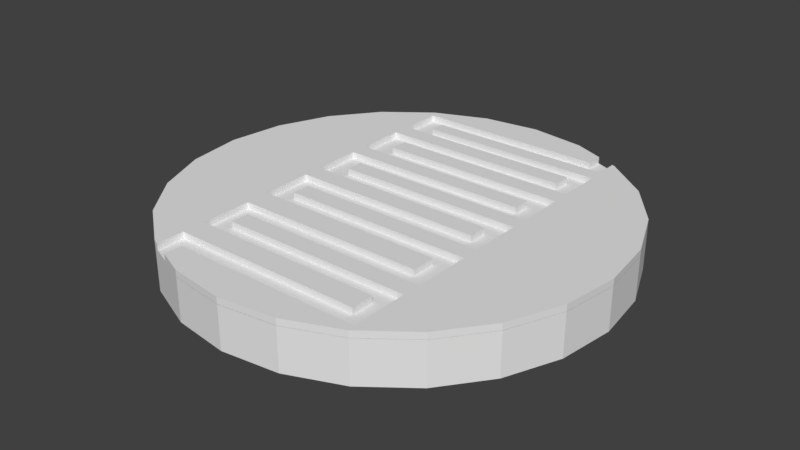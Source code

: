 # Source: Ldr.blend  (saved by Blender 2.79.0; exported with 4.5.12 LTS)
import bpy
from mathutils import Matrix  # noqa: F401  (used for matrix-valued properties, if any)

bpy.ops.wm.read_factory_settings(use_empty=True)
scene = bpy.context.scene
scene.name = 'Scene'

# ---- collections
col_collection_1 = bpy.data.collections.new('Collection 1'); scene.collection.children.link(col_collection_1)

# ---- materials (node trees are filled in below, after node groups)
mat_top = bpy.data.materials.new('Top')
mat_top.alpha_threshold = 0.0
mat_top.use_transparent_shadow = False
mat_top.roughness = 0.5
mat_body = bpy.data.materials.new('Body')
mat_body.alpha_threshold = 0.0
mat_body.use_transparent_shadow = False
mat_body.roughness = 0.5

# ---- material node trees

# ---- world
world_world = bpy.data.worlds.new('World'); scene.world = world_world
world_world.color = (0.05088, 0.05088, 0.05088)
world_world.use_sun_shadow = False
world_world.sun_shadow_jitter_overblur = 0.0
world_world.cycles.sampling_method = 'MANUAL'

# ---- meshes
me_circle_002 = bpy.data.meshes.new('Circle.002')
me_circle_002.from_pydata([(1.421e-14, 1.0, 0.01538), (-0.2588, 0.9659, 0.01538), (-0.5, 0.866, 0.01538), (-0.7071, 0.7071, 0.01538), (-0.866, 0.5, 0.01538), (-0.9659, 0.2588, 0.01538), (-1.0, 7.55e-08, 0.01538), (-0.9659, -0.2588, 0.01538), (-0.866, -0.5, 0.01538), (-0.7071, -0.7071, 0.01538), (-0.5, -0.866, 0.01538), (-0.2588, -0.9659, 0.01538), (-3.894e-07, -1.0, 0.01538), (0.2588, -0.9659, 0.01538), (0.5, -0.866, 0.01538), (0.7071, -0.7071, 0.01538), (0.866, -0.5, 0.01538), (0.9659, -0.2588, 0.01538), (1.0, -4.649e-07, 0.01538), (0.9659, 0.2588, 0.01538), (0.866, 0.5, 0.01538), (0.7071, 0.7071, 0.01538), (0.5, 0.866, 0.01538), (0.2588, 0.9659, 0.01538), (1.421e-14, 1.0, -0.01538), (-0.2588, 0.9659, -0.01538), (-0.5, 0.866, -0.01538), (-0.7071, 0.7071, -0.01538), (-0.866, 0.5, -0.01538), (-0.9659, 0.2588, -0.01538), (-1.0, 7.55e-08, -0.01538), (-0.9659, -0.2588, -0.01538), (-0.866, -0.5, -0.01538), (-0.7071, -0.7071, -0.01538), (-0.5, -0.866, -0.01538), (-0.2588, -0.9659, -0.01538), (-3.894e-07, -1.0, -0.01538), (0.2588, -0.9659, -0.01538), (0.5, -0.866, -0.01538), (0.7071, -0.7071, -0.01538), (0.866, -0.5, -0.01538), (0.9659, -0.2588, -0.01538), (1.0, -4.649e-07, -0.01538), (0.9659, 0.2588, -0.01538), (0.866, 0.5, -0.01538), (0.7071, 0.7071, -0.01538), (0.5, 0.866, -0.01538), (0.2588, 0.9659, -0.01538), (0.4132, -0.8315, -0.01538), (0.4132, -0.8315, 0.01538), (0.4933, -0.8315, -0.01538), (0.4933, -0.8315, 0.01538), (0.4933, -0.5705, -0.01538), (0.4933, -0.5705, 0.01538), (0.4132, -0.5705, -0.01538), (0.4132, -0.5705, 0.01538), (0.4933, -0.75, -0.01538), (0.4933, -0.75, 0.01538), (0.4933, -0.6455, -0.01538), (0.4933, -0.6455, 0.01538), (-0.3836, -0.8315, -0.01538), (-0.3836, -0.8315, 0.01538), (0.4132, -0.6455, -0.01538), (0.4132, -0.6455, 0.01538), (0.4132, -0.75, -0.01538), (0.4132, -0.75, 0.01538), (-0.3836, -0.75, -0.01538), (-0.3836, -0.75, 0.01538), (-0.3897, -0.6455, -0.01538), (-0.3897, -0.6455, 0.01538), (-0.3897, -0.5705, -0.01538), (-0.3897, -0.5705, 0.01538), (-0.3836, -0.9142, -0.01538), (-0.3836, -0.9142, 0.01538), (-0.4703, -0.75, -0.01538), (-0.4703, -0.75, 0.01538), (-0.4693, -0.6455, -0.01538), (-0.4693, -0.6455, 0.01538), (-0.4693, -0.5705, -0.01538), (-0.4693, -0.5705, 0.01538), (-0.4703, -0.8315, -0.01538), (-0.4703, -0.8315, 0.01538), (-0.4703, -0.8783, -0.01538), (-0.4703, -0.8783, 0.01538), (0.4062, -0.2237, -0.01538), (0.4062, -0.2237, 0.01538), (0.4952, -0.4863, 0.01538), (0.4952, -0.4863, -0.01538), (0.4952, -0.409, 0.01538), (0.4952, -0.409, -0.01538), (0.4952, -0.2237, -0.01538), (0.4952, -0.2237, 0.01538), (0.4952, -0.2978, 0.01538), (0.4952, -0.2978, -0.01538), (0.4062, -0.4863, 0.01538), (0.4062, -0.4863, -0.01538), (0.4062, -0.409, 0.01538), (0.4062, -0.409, -0.01538), (-0.3897, -0.409, -0.01538), (-0.3897, -0.409, 0.01538), (0.4062, -0.2978, -0.01538), (0.4062, -0.2978, 0.01538), (-0.3897, -0.4863, -0.01538), (-0.3897, -0.4863, 0.01538), (-0.3878, -0.2978, -0.01538), (-0.3878, -0.2978, 0.01538), (-0.3878, -0.2237, 0.01538), (-0.3878, -0.2237, -0.01538), (-0.4693, -0.409, -0.01538), (-0.4693, -0.409, 0.01538), (-0.4756, -0.2978, -0.01538), (-0.4756, -0.2978, 0.01538), (-0.4756, -0.2237, 0.01538), (-0.4756, -0.2237, -0.01538), (-0.4693, -0.4863, -0.01538), (-0.4693, -0.4863, 0.01538), (0.494, 0.02603, -0.01538), (0.494, 0.02603, 0.01538), (0.494, -0.1398, -0.01538), (0.494, -0.1398, 0.01538), (0.494, -0.06176, -0.01538), (0.494, -0.06176, 0.01538), (0.4082, 0.1021, -0.01538), (0.4082, 0.1021, 0.01538), (0.494, 0.1021, -0.01538), (0.494, 0.1021, 0.01538), (0.4082, -0.1398, -0.01538), (0.4082, -0.1398, 0.01538), (0.4082, -0.06176, -0.01538), (0.4082, -0.06176, 0.01538), (0.4082, 0.02603, -0.01538), (0.4082, 0.02603, 0.01538), (-0.3878, -0.06176, 0.01538), (-0.3878, -0.06176, -0.01538), (-0.378, 0.02603, 0.01538), (-0.378, 0.02603, -0.01538), (-0.3878, -0.1398, 0.01538), (-0.3878, -0.1398, -0.01538), (-0.4814, 0.02603, 0.01538), (-0.4814, 0.02603, -0.01538), (-0.4756, -0.06176, 0.01538), (-0.4756, -0.06176, -0.01538), (-0.4756, -0.1398, 0.01538), (-0.4756, -0.1398, -0.01538), (-0.4814, 0.1021, 0.01538), (-0.4814, 0.1021, -0.01538), (0.494, 0.2504, -0.01538), (0.494, 0.2504, 0.01538), (0.494, 0.3304, 0.01538), (0.494, 0.3304, -0.01538), (0.494, 0.1801, -0.01538), (0.494, 0.1801, 0.01538), (0.494, 0.4025, 0.01538), (0.494, 0.4025, -0.01538), (0.4023, 0.4025, 0.01538), (0.4023, 0.4025, -0.01538), (0.4023, 0.1801, -0.01538), (0.4023, 0.1801, 0.01538), (-0.378, 0.1021, 0.01538), (-0.378, 0.1021, -0.01538), (0.4023, 0.2504, 0.01538), (0.4023, 0.2504, -0.01538), (0.4023, 0.3304, 0.01538), (0.4023, 0.3304, -0.01538), (-0.378, 0.3304, 0.01538), (-0.378, 0.3304, -0.01538), (-0.378, 0.1801, 0.01538), (-0.378, 0.1801, -0.01538), (-0.378, 0.2504, 0.01538), (-0.378, 0.2504, -0.01538), (-0.4814, 0.2504, 0.01538), (-0.4814, 0.2504, -0.01538), (-0.4853, 0.3304, 0.01538), (-0.4853, 0.3304, -0.01538), (-0.4814, 0.1801, 0.01538), (-0.4814, 0.1801, -0.01538), (-0.4853, 0.4025, 0.01538), (-0.4853, 0.4025, -0.01538), (0.492, 0.6932, 0.01538), (0.492, 0.6932, -0.01538), (0.4023, 0.6932, 0.01538), (0.4023, 0.6932, -0.01538), (0.492, 0.4864, 0.01538), (0.492, 0.4864, -0.01538), (0.492, 0.5508, 0.01538), (0.492, 0.5508, -0.01538), (0.4023, 0.4864, 0.01538), (0.4023, 0.4864, -0.01538), (0.492, 0.6347, 0.01538), (0.492, 0.6347, -0.01538), (0.4023, 0.6347, 0.01538), (0.4023, 0.6347, -0.01538), (0.4023, 0.5508, 0.01538), (0.4023, 0.5508, -0.01538), (-0.378, 0.6347, 0.01538), (-0.378, 0.6347, -0.01538), (-0.378, 0.6932, 0.01538), (-0.378, 0.6932, -0.01538), (-0.378, 0.5508, 0.01538), (-0.378, 0.5508, -0.01538), (-0.378, 0.4864, 0.01538), (-0.378, 0.4864, -0.01538), (-0.378, 0.4025, 0.01538), (-0.378, 0.4025, -0.01538), (-0.4853, 0.5508, 0.01538), (-0.4853, 0.5508, -0.01538), (-0.4834, 0.6347, 0.01538), (-0.4834, 0.6347, -0.01538), (-0.4853, 0.4864, 0.01538), (-0.4853, 0.4864, -0.01538), (-0.4834, 0.6932, 0.01538), (-0.4834, 0.6932, -0.01538), (0.4862, 0.7635, 0.01538), (0.4862, 0.7635, -0.01538), (0.4862, 0.8298, 0.01538), (0.4862, 0.8298, -0.01538), (0.3984, 0.7635, 0.01538), (0.3984, 0.7635, -0.01538), (0.3984, 0.8298, 0.01538), (0.3984, 0.8298, -0.01538), (-0.378, 0.7635, 0.01538), (-0.378, 0.7635, -0.01538), (-0.378, 0.8298, 0.01538), (-0.378, 0.8298, -0.01538), (-0.4834, 0.8298, 0.01538), (-0.4834, 0.8298, -0.01538), (-0.4834, 0.7635, 0.01538), (-0.4834, 0.7635, -0.01538), (0.3984, 0.9081, 0.01538), (0.3984, 0.9081, -0.01538), (0.4862, 0.8717, 0.01538), (0.4862, 0.8717, -0.01538)], [], [(10, 9, 33, 34), (3, 2, 26, 27), (18, 17, 41, 42), (11, 73, 72, 35), (4, 3, 27, 28), (19, 18, 42, 43), (12, 11, 35, 36), (5, 4, 28, 29), (20, 19, 43, 44), (13, 12, 36, 37), (6, 5, 29, 30), (21, 20, 44, 45), (14, 13, 37, 38), (7, 6, 30, 31), (22, 21, 45, 46), (15, 14, 38, 39), (8, 7, 31, 32), (23, 228, 229, 47), (1, 0, 24, 25), (16, 15, 39, 40), (9, 8, 32, 33), (0, 23, 47, 24), (2, 1, 25, 26), (17, 16, 40, 41), (25, 24, 47, 229, 219, 223, 225, 227, 211, 207, 195, 191, 193, 199, 205, 209, 177, 173, 165, 163, 161, 169, 171, 175, 145, 139, 135, 130, 128, 133, 141, 143, 113, 110, 104, 100, 97, 98, 108, 114, 78, 76, 68, 62, 64, 66, 74, 80, 82, 34, 33, 32, 31, 30, 29, 28, 27, 26), (1, 2, 3, 4, 5, 6, 7, 8, 9, 10, 83, 81, 75, 67, 65, 63, 69, 77, 79, 115, 109, 99, 96, 101, 105, 111, 112, 142, 140, 132, 129, 131, 134, 138, 144, 174, 170, 168, 160, 162, 164, 172, 176, 208, 204, 198, 192, 190, 194, 206, 210, 226, 224, 222, 218, 228, 23, 0), (196, 197, 181, 180), (130, 131, 129, 128), (202, 203, 155, 154), (128, 129, 132, 133), (153, 152, 154, 155), (49, 48, 60, 61), (82, 83, 10, 34), (207, 206, 194, 195), (209, 208, 176, 177), (161, 160, 168, 169), (157, 156, 167, 166), (88, 89, 87, 86), (152, 153, 149, 148), (52, 53, 55, 54), (218, 219, 229, 228), (71, 70, 54, 55), (80, 81, 83, 82), (127, 126, 137, 136), (117, 116, 120, 121), (74, 75, 81, 80), (188, 189, 185, 184), (64, 65, 67, 66), (148, 149, 146, 147), (231, 230, 22, 46), (204, 205, 199, 198), (219, 218, 222, 223), (170, 171, 169, 168), (139, 138, 134, 135), (100, 101, 96, 97), (97, 96, 99, 98), (166, 167, 159, 158), (59, 58, 56, 57), (106, 107, 84, 85), (193, 192, 198, 199), (175, 174, 144, 145), (195, 194, 190, 191), (121, 120, 118, 119), (140, 141, 133, 132), (163, 162, 160, 161), (158, 159, 122, 123), (125, 124, 116, 117), (108, 109, 115, 114), (177, 176, 172, 173), (205, 204, 208, 209), (62, 63, 65, 64), (124, 125, 123, 122), (91, 90, 93, 92), (165, 164, 162, 163), (94, 95, 102, 103), (200, 201, 203, 202), (90, 91, 85, 84), (179, 178, 180, 181), (103, 102, 70, 71), (53, 52, 58, 59), (66, 67, 75, 74), (230, 214, 212, 216, 220, 196, 180, 178, 188, 184, 182, 186, 200, 202, 154, 152, 148, 147, 151, 157, 166, 158, 123, 125, 117, 121, 119, 127, 136, 106, 85, 91, 92, 88, 86, 94, 103, 71, 55, 53, 59, 57, 51, 49, 61, 73, 11, 12, 13, 14, 15, 16, 17, 18, 19, 20, 21, 22), (212, 213, 217, 216), (182, 183, 187, 186), (151, 150, 156, 157), (136, 137, 107, 106), (173, 172, 164, 165), (110, 111, 105, 104), (141, 140, 142, 143), (50, 51, 57, 56), (216, 217, 221, 220), (186, 187, 201, 200), (135, 134, 131, 130), (145, 144, 138, 139), (214, 215, 213, 212), (72, 60, 48, 50, 56, 58, 52, 54, 70, 102, 95, 87, 89, 93, 90, 84, 107, 137, 126, 118, 120, 116, 124, 122, 159, 167, 156, 150, 146, 149, 153, 155, 203, 201, 187, 183, 185, 189, 179, 181, 197, 221, 217, 213, 215, 231, 46, 45, 44, 43, 42, 41, 40, 39, 38, 37, 36, 35), (51, 50, 48, 49), (104, 105, 101, 100), (114, 115, 79, 78), (220, 221, 197, 196), (184, 185, 183, 182), (76, 77, 69, 68), (191, 190, 192, 193), (215, 214, 230, 231), (224, 225, 223, 222), (225, 224, 226, 227), (211, 210, 206, 207), (178, 179, 189, 188), (61, 60, 72, 73), (109, 108, 98, 99), (68, 69, 63, 62), (113, 112, 111, 110), (143, 142, 112, 113), (119, 118, 126, 127), (171, 170, 174, 175), (78, 79, 77, 76), (147, 146, 150, 151), (86, 87, 95, 94), (92, 93, 89, 88), (227, 226, 210, 211)])
_uv = me_circle_002.uv_layers.new(name='UVMap')
_uv.uv.foreach_set('vector', [0.9702, 0.7606, 0.9702, 0.7084, 0.9801, 0.7084, 0.9801, 0.7606, 0.9205, 0.2954, 0.9205, 0.2398, 0.9304, 0.2398, 0.9304, 0.2954, 0.9105, 0.1887, 0.9105, 0.1196, 0.9205, 0.1196, 0.9205, 0.1887, 0.9205, 0.3277, 0.9205, 0.2954, 0.9304, 0.2954, 0.9304, 0.3277, 0.9105, 0.4326, 0.9105, 0.3773, 0.9205, 0.3773, 0.9205, 0.4326, 0.9105, 0.2577, 0.9105, 0.1887, 0.9205, 0.1887, 0.9205, 0.2577, 0.9205, 0.3959, 0.9205, 0.3277, 0.9304, 0.3277, 0.9304, 0.3959, 0.9105, 0.4969, 0.9105, 0.4326, 0.9205, 0.4326, 0.9205, 0.4969, 0.9105, 0.3221, 0.9105, 0.2577, 0.9205, 0.2577, 0.9205, 0.3221, 0.9205, 0.4655, 0.9205, 0.3959, 0.9304, 0.3959, 0.9304, 0.4655, 0.9105, 0.566, 0.9105, 0.4969, 0.9205, 0.4969, 0.9205, 0.566, 0.9105, 0.3773, 0.9105, 0.3221, 0.9205, 0.3221, 0.9205, 0.3773, 0.9205, 0.5315, 0.9205, 0.4655, 0.9304, 0.4655, 0.9304, 0.5315, 0.9105, 0.635, 0.9105, 0.566, 0.9205, 0.566, 0.9205, 0.635, 0.9901, 0.5795, 0.9901, 0.5246, 1.0, 0.5246, 1.0, 0.5795, 0.9205, 0.5895, 0.9205, 0.5315, 0.9304, 0.5315, 0.9304, 0.5895, 0.9105, 0.6994, 0.9105, 0.635, 0.9205, 0.635, 0.9205, 0.6994, 0.9205, 0.03711, 0.9205, 0.0, 0.9304, 0.0, 0.9304, 0.03711, 0.9205, 0.1752, 0.9205, 0.1061, 0.9304, 0.1061, 0.9304, 0.1752, 0.9105, 0.05526, 0.9105, 0.0, 0.9205, 0.0, 0.9205, 0.05526, 0.9105, 0.7546, 0.9105, 0.6994, 0.9205, 0.6994, 0.9205, 0.7546, 0.9205, 0.1061, 0.9205, 0.03711, 0.9304, 0.03711, 0.9304, 0.1061, 0.9205, 0.2398, 0.9205, 0.1752, 0.9304, 0.1752, 0.9304, 0.2398, 0.9105, 0.1196, 0.9105, 0.05526, 0.9205, 0.05526, 0.9205, 0.1196, 0.6978, 0.008427, 0.7816, 0.0, 0.8652, 0.009754, 0.9101, 0.02554, 0.9099, 0.04643, 0.6589, 0.04444, 0.6248, 0.04417, 0.6246, 0.06187, 0.6244, 0.0806, 0.6242, 0.09622, 0.6583, 0.09649, 0.9105, 0.09849, 0.9102, 0.1209, 0.658, 0.1189, 0.6233, 0.1186, 0.6231, 0.1358, 0.6229, 0.1581, 0.6226, 0.1774, 0.6573, 0.1777, 0.9096, 0.1797, 0.9093, 0.201, 0.6571, 0.199, 0.6237, 0.1988, 0.6234, 0.2175, 0.6232, 0.2383, 0.623, 0.2586, 0.6564, 0.2589, 0.9105, 0.2609, 0.9102, 0.2843, 0.653, 0.2823, 0.6246, 0.282, 0.6243, 0.3029, 0.6241, 0.3252, 0.6238, 0.345, 0.6522, 0.3452, 0.9089, 0.3473, 0.9085, 0.3769, 0.6512, 0.3749, 0.6255, 0.3747, 0.6253, 0.3953, 0.625, 0.4178, 0.6248, 0.4378, 0.6505, 0.438, 0.9101, 0.44, 0.9097, 0.4679, 0.6522, 0.4659, 0.6241, 0.4657, 0.6239, 0.4874, 0.6237, 0.4999, 0.6142, 0.4965, 0.5477, 0.4536, 0.497, 0.398, 0.4655, 0.3334, 0.4553, 0.2642, 0.4671, 0.1953, 0.5001, 0.1312, 0.5521, 0.07633, 0.6196, 0.03446, 0.2426, 0.4915, 0.1643, 0.4654, 0.09687, 0.4236, 0.04486, 0.3687, 0.01182, 0.3046, 0.0, 0.2357, 0.01021, 0.1665, 0.04175, 0.1019, 0.09248, 0.04629, 0.1589, 0.003358, 0.1685, 0.0, 0.1686, 0.0125, 0.1689, 0.03424, 0.1969, 0.03402, 0.4545, 0.03198, 0.4548, 0.05986, 0.1953, 0.06192, 0.1695, 0.06212, 0.1698, 0.08211, 0.17, 0.1046, 0.1703, 0.1252, 0.196, 0.125, 0.4533, 0.123, 0.4536, 0.1526, 0.197, 0.1547, 0.1686, 0.1549, 0.1688, 0.1747, 0.1691, 0.197, 0.1693, 0.2179, 0.1977, 0.2176, 0.455, 0.2156, 0.4553, 0.239, 0.2011, 0.241, 0.1677, 0.2413, 0.1679, 0.2616, 0.1682, 0.2824, 0.1684, 0.3011, 0.2018, 0.3009, 0.4541, 0.2989, 0.4543, 0.3202, 0.2021, 0.3222, 0.1674, 0.3225, 0.1676, 0.3418, 0.1679, 0.3641, 0.1681, 0.3813, 0.2028, 0.381, 0.455, 0.379, 0.4553, 0.4014, 0.203, 0.4034, 0.169, 0.4037, 0.1691, 0.4193, 0.1694, 0.438, 0.1696, 0.4557, 0.2036, 0.4555, 0.4546, 0.4535, 0.4548, 0.4744, 0.4099, 0.4901, 0.3263, 0.4999, 0.9901, 0.0, 1.0, 0.0, 1.0, 0.2077, 0.9901, 0.2077, 0.9066, 0.8237, 0.8967, 0.8237, 0.8967, 0.8003, 0.9066, 0.8003, 0.9205, 0.5895, 0.9304, 0.5895, 0.9304, 0.7972, 0.9205, 0.7972, 0.9503, 0.2363, 0.9602, 0.2363, 0.9602, 0.4482, 0.9503, 0.4482, 0.9304, 0.8216, 0.9205, 0.8216, 0.9205, 0.7972, 0.9304, 0.7972, 0.9801, 0.4478, 0.9702, 0.4478, 0.9702, 0.2352, 0.9801, 0.2352, 0.9801, 0.7683, 0.9702, 0.7683, 0.9702, 0.7606, 0.9801, 0.7606, 0.9304, 0.2368, 0.9403, 0.2368, 0.9403, 0.2649, 0.9304, 0.2649, 0.9901, 0.4829, 1.0, 0.4829, 1.0, 0.5053, 0.9901, 0.5053, 0.9503, 0.4731, 0.9602, 0.4731, 0.9602, 0.6808, 0.9503, 0.6808, 0.9801, 0.02446, 0.9901, 0.02446, 0.9901, 0.2326, 0.9801, 0.2326, 0.9304, 0.7588, 0.9403, 0.7588, 0.9403, 0.7794, 0.9304, 0.7794, 0.9801, 0.7084, 0.9901, 0.7084, 0.9901, 0.7276, 0.9801, 0.7276, 0.9602, 0.2352, 0.9702, 0.2352, 0.9702, 0.2565, 0.9602, 0.2565, 0.9901, 0.7304, 1.0, 0.7304, 1.0, 0.7513, 0.9901, 0.7513, 0.9702, 0.4702, 0.9602, 0.4702, 0.9602, 0.2565, 0.9702, 0.2565, 0.9702, 0.7838, 0.9602, 0.7838, 0.9602, 0.7713, 0.9702, 0.7713, 0.9503, 0.0229, 0.9602, 0.0229, 0.9602, 0.2353, 0.9503, 0.2353, 0.9503, 0.7287, 0.9602, 0.7287, 0.9602, 0.7521, 0.9503, 0.7521, 0.9702, 0.8056, 0.9602, 0.8056, 0.9602, 0.7838, 0.9702, 0.7838, 0.9801, 0.7833, 0.9901, 0.7833, 0.9901, 0.8057, 0.9801, 0.8057, 0.9702, 0.2352, 0.9602, 0.2352, 0.9602, 0.02307, 0.9702, 0.02307, 0.9801, 0.7276, 0.9901, 0.7276, 0.9901, 0.749, 0.9801, 0.749, 1.0, 0.5831, 0.9901, 0.5831, 0.9901, 0.5795, 1.0, 0.5795, 0.9304, 0.4731, 0.9403, 0.4731, 0.9403, 0.5017, 0.9304, 0.5017, 0.9702, 0.0, 0.9801, 7.951e-09, 0.9801, 0.2067, 0.9702, 0.2067, 0.9602, 0.7083, 0.9503, 0.7083, 0.9503, 0.6808, 0.9602, 0.6808, 0.8967, 0.4999, 0.9066, 0.4999, 0.9066, 0.5275, 0.8967, 0.5275, 0.9602, 0.8026, 0.9503, 0.8026, 0.9503, 0.7729, 0.9602, 0.7729, 0.9801, 0.7022, 0.9702, 0.7022, 0.9702, 0.4903, 0.9801, 0.4903, 0.9901, 0.6716, 1.0, 0.6716, 1.0, 0.6924, 0.9901, 0.6924, 0.9403, 0.7283, 0.9503, 0.7283, 0.9503, 0.7562, 0.9403, 0.7562, 0.9702, 0.7053, 0.9602, 0.7053, 0.9602, 0.4939, 0.9702, 0.4939, 0.9403, 0.7094, 0.9304, 0.7094, 0.9304, 0.5017, 0.9403, 0.5017, 0.9105, 0.7734, 0.9205, 0.7734, 0.9205, 0.7942, 0.9105, 0.7942, 0.9304, 0.2649, 0.9403, 0.2649, 0.9403, 0.4731, 0.9304, 0.4731, 0.9503, 0.7521, 0.9602, 0.7521, 0.9602, 0.7729, 0.9503, 0.7729, 0.9602, 0.4715, 0.9503, 0.4715, 0.9503, 0.4482, 0.9602, 0.4482, 1.0, 0.6716, 0.9901, 0.6716, 0.9901, 0.6503, 1.0, 0.6503, 0.9901, 0.7013, 0.9801, 0.7013, 0.9801, 0.492, 0.9901, 0.492, 0.9503, 0.7084, 0.9602, 0.7084, 0.9602, 0.7287, 0.9503, 0.7287, 0.9066, 0.8003, 0.8967, 0.8003, 0.8967, 0.7797, 0.9066, 0.7797, 0.9901, 0.5053, 1.0, 0.5053, 1.0, 0.5246, 0.9901, 0.5246, 0.9901, 0.4658, 1.0, 0.4658, 1.0, 0.4829, 0.9901, 0.4829, 0.9403, 0.8073, 0.9304, 0.8073, 0.9304, 0.7794, 0.9403, 0.7794, 0.9801, 0.4691, 0.9901, 0.4691, 0.9901, 0.492, 0.9801, 0.492, 0.9304, 0.7094, 0.9403, 0.7094, 0.9403, 0.7292, 0.9304, 0.7292, 0.9403, 0.2082, 0.9304, 0.2082, 0.9304, 1.59e-08, 0.9403, 0.0, 0.9403, 0.02373, 0.9503, 0.02373, 0.9503, 0.2361, 0.9403, 0.2361, 0.9901, 0.6279, 1.0, 0.6279, 1.0, 0.6503, 0.9901, 0.6503, 0.9602, 0.4702, 0.9702, 0.4702, 0.9702, 0.4939, 0.9602, 0.4939, 1.0, 0.2316, 0.9901, 0.2316, 0.9901, 0.2077, 1.0, 0.2077, 0.9503, 0.8026, 0.9602, 0.8026, 0.9602, 0.825, 0.9503, 0.825, 0.9403, 0.7084, 0.9503, 0.7084, 0.9503, 0.7283, 0.9403, 0.7283, 0.9702, 0.02307, 0.9602, 0.02307, 0.9602, 0.0, 0.9702, 0.0, 0.1677, 0.4999, 0.1676, 0.5111, 0.1675, 0.5288, 0.1959, 0.5289, 0.4468, 0.5301, 0.4467, 0.5488, 0.1945, 0.5477, 0.1655, 0.5475, 0.1654, 0.5631, 0.1652, 0.5855, 0.1651, 0.6027, 0.1941, 0.6028, 0.4463, 0.604, 0.4462, 0.6264, 0.1939, 0.6252, 0.1643, 0.6251, 0.1642, 0.6443, 0.164, 0.6657, 0.1639, 0.6844, 0.1935, 0.6845, 0.4458, 0.6857, 0.4456, 0.7065, 0.1915, 0.7054, 0.1638, 0.7052, 0.1636, 0.7255, 0.1635, 0.7489, 0.1633, 0.7698, 0.1911, 0.7699, 0.4483, 0.7711, 0.4482, 0.7935, 0.1915, 0.7923, 0.1628, 0.7921, 0.1626, 0.8119, 0.1624, 0.8416, 0.1623, 0.8622, 0.1911, 0.8623, 0.4483, 0.8635, 0.4482, 0.886, 0.1886, 0.8848, 0.1627, 0.8847, 0.1626, 0.9047, 0.1624, 0.9326, 0.1623, 0.9543, 0.1882, 0.9544, 0.4457, 0.9556, 0.4456, 0.9777, 0.4052, 0.9913, 0.3214, 1.0, 0.2378, 0.9905, 0.16, 0.9635, 0.09339, 0.9208, 0.0424, 0.8653, 0.01054, 0.8008, 0.0, 0.7317, 0.01149, 0.6627, 0.04422, 0.5985, 0.09596, 0.5435, 0.1632, 0.5014, 1.0, 0.4658, 0.9901, 0.4658, 0.9901, 0.4423, 1.0, 0.4423, 0.9801, 0.2352, 0.9901, 0.2352, 0.9901, 0.2591, 0.9801, 0.2591, 0.9801, 0.0, 0.9901, 0.0, 0.9901, 0.02446, 0.9801, 0.02446, 0.9901, 0.6055, 1.0, 0.6055, 1.0, 0.6279, 0.9901, 0.6279, 0.9403, 0.2368, 0.9304, 0.2368, 0.9304, 0.2082, 0.9403, 0.2082, 0.9503, 0.7084, 0.9403, 0.7084, 0.9403, 0.6849, 0.9503, 0.6849, 0.9602, 0.7084, 0.9702, 0.7084, 0.9702, 0.7292, 0.9602, 0.7292, 0.9503, 0.778, 0.9403, 0.778, 0.9403, 0.7562, 0.9503, 0.7562, 1.0, 0.4423, 0.9901, 0.4423, 0.9901, 0.2352, 1.0, 0.2352, 0.9801, 0.2591, 0.9901, 0.2591, 0.9901, 0.4673, 0.9801, 0.4673, 0.8967, 0.5275, 0.9066, 0.5275, 0.9066, 0.7372, 0.8967, 0.7372, 0.9105, 0.7942, 0.9205, 0.7942, 0.9205, 0.8145, 0.9105, 0.8145, 0.9503, 0.7957, 0.9403, 0.7957, 0.9403, 0.778, 0.9503, 0.778, 0.8939, 0.5222, 0.8941, 0.5443, 0.6365, 0.5455, 0.6106, 0.5456, 0.6108, 0.5674, 0.611, 0.5952, 0.6111, 0.6152, 0.637, 0.6151, 0.8965, 0.6139, 0.8967, 0.6364, 0.6394, 0.6376, 0.6106, 0.6377, 0.6108, 0.6583, 0.611, 0.688, 0.6111, 0.7078, 0.6399, 0.7076, 0.8965, 0.7064, 0.8967, 0.7288, 0.6394, 0.73, 0.6117, 0.7301, 0.6118, 0.751, 0.612, 0.7744, 0.6121, 0.7947, 0.6398, 0.7946, 0.894, 0.7934, 0.8941, 0.8142, 0.6419, 0.8154, 0.6122, 0.8155, 0.6124, 0.8342, 0.6125, 0.8556, 0.6126, 0.8748, 0.6423, 0.8747, 0.8945, 0.8735, 0.8947, 0.8959, 0.6424, 0.8971, 0.6134, 0.8972, 0.6135, 0.9144, 0.6137, 0.9368, 0.6138, 0.9524, 0.6428, 0.9522, 0.8951, 0.9511, 0.8952, 0.9698, 0.6442, 0.971, 0.6158, 0.9711, 0.6159, 0.9888, 0.616, 1.0, 0.6115, 0.9985, 0.5443, 0.9564, 0.4926, 0.9014, 0.4598, 0.8372, 0.4483, 0.7682, 0.4589, 0.6991, 0.4907, 0.6346, 0.5417, 0.5791, 0.6084, 0.5364, 0.6862, 0.5094, 0.7698, 0.4999, 0.8535, 0.5086, 0.9801, 0.4691, 0.9702, 0.4691, 0.9702, 0.4478, 0.9801, 0.4478, 0.9503, 0.6849, 0.9403, 0.6849, 0.9403, 0.4731, 0.9503, 0.4731, 0.9066, 0.7797, 0.8967, 0.7797, 0.8967, 0.7572, 0.9066, 0.7572, 0.9602, 0.8056, 0.9702, 0.8056, 0.9702, 0.8243, 0.9602, 0.8243, 0.9801, 0.8057, 0.9901, 0.8057, 0.9901, 0.8229, 0.9801, 0.8229, 0.9503, 0.4715, 0.9403, 0.4715, 0.9403, 0.4503, 0.9503, 0.4503, 1.0, 0.6055, 0.9901, 0.6055, 0.9901, 0.5831, 1.0, 0.5831, 0.9403, 0.7957, 0.9503, 0.7957, 0.9503, 0.8069, 0.9403, 0.8069, 0.9801, 0.2347, 0.9702, 0.2347, 0.9702, 0.2067, 0.9801, 0.2067, 0.9801, 0.8203, 0.9702, 0.8203, 0.9702, 0.8027, 0.9801, 0.8027, 0.9801, 0.7839, 0.9702, 0.7839, 0.9702, 0.7683, 0.9801, 0.7683, 0.9801, 0.7677, 0.9901, 0.7677, 0.9901, 0.7833, 0.9801, 0.7833, 0.9901, 0.7084, 1.0, 0.7084, 1.0, 0.7304, 0.9901, 0.7304, 0.9702, 0.4691, 0.9801, 0.4691, 0.9801, 0.4903, 0.9702, 0.4903, 0.9503, 0.4503, 0.9403, 0.4503, 0.9403, 0.2361, 0.9503, 0.2361, 0.9602, 0.7516, 0.9702, 0.7516, 0.9702, 0.7713, 0.9602, 0.7713, 0.9602, 0.7292, 0.9702, 0.7292, 0.9702, 0.7516, 0.9602, 0.7516, 0.9503, 0.0, 0.9602, 0.0, 0.9602, 0.0229, 0.9503, 0.0229, 0.9105, 0.7546, 0.9205, 0.7546, 0.9205, 0.7734, 0.9105, 0.7734, 0.9066, 0.7572, 0.8967, 0.7572, 0.8967, 0.7372, 0.9066, 0.7372, 0.9801, 0.749, 0.9901, 0.749, 0.9901, 0.7677, 0.9801, 0.7677, 0.9403, 0.0, 0.9503, 0.0, 0.9503, 0.02373, 0.9403, 0.02373, 0.9304, 0.7292, 0.9403, 0.7292, 0.9403, 0.7588, 0.9304, 0.7588, 0.9801, 0.8027, 0.9702, 0.8027, 0.9702, 0.7839, 0.9801, 0.7839])
me_circle_002.materials.append(mat_top)
me_circle_002.use_remesh_preserve_volume = False
me_circle_002.use_remesh_preserve_attributes = False
me_circle_002.use_mirror_vertex_groups = False
me_circle_002.update()
me_circle = bpy.data.meshes.new('Circle')
me_circle.from_pydata([(0.0, 1.0, 0.09782), (-0.2588, 0.9659, 0.09782), (-0.5, 0.866, 0.09782), (-0.7071, 0.7071, 0.09782), (-0.866, 0.5, 0.09782), (-0.9659, 0.2588, 0.09782), (-1.0, 7.55e-08, 0.09782), (-0.9659, -0.2588, 0.09782), (-0.866, -0.5, 0.09782), (-0.7071, -0.7071, 0.09782), (-0.5, -0.866, 0.09782), (-0.2588, -0.9659, 0.09782), (-3.894e-07, -1.0, 0.09782), (0.2588, -0.9659, 0.09782), (0.5, -0.866, 0.09782), (0.7071, -0.7071, 0.09782), (0.866, -0.5, 0.09782), (0.9659, -0.2588, 0.09782), (1.0, -4.649e-07, 0.09782), (0.9659, 0.2588, 0.09782), (0.866, 0.5, 0.09782), (0.7071, 0.7071, 0.09782), (0.5, 0.866, 0.09782), (0.2588, 0.9659, 0.09782), (0.0, 1.0, -0.09782), (-0.2588, 0.9659, -0.09782), (-0.5, 0.866, -0.09782), (-0.7071, 0.7071, -0.09782), (-0.866, 0.5, -0.09782), (-0.9659, 0.2588, -0.09782), (-1.0, 7.55e-08, -0.09782), (-0.9659, -0.2588, -0.09782), (-0.866, -0.5, -0.09782), (-0.7071, -0.7071, -0.09782), (-0.5, -0.866, -0.09782), (-0.2588, -0.9659, -0.09782), (-3.894e-07, -1.0, -0.09782), (0.2588, -0.9659, -0.09782), (0.5, -0.866, -0.09782), (0.7071, -0.7071, -0.09782), (0.866, -0.5, -0.09782), (0.9659, -0.2588, -0.09782), (1.0, -4.649e-07, -0.09782), (0.9659, 0.2588, -0.09782), (0.866, 0.5, -0.09782), (0.7071, 0.7071, -0.09782), (0.5, 0.866, -0.09782), (0.2588, 0.9659, -0.09782)], [], [(10, 9, 33, 34), (3, 2, 26, 27), (18, 17, 41, 42), (11, 10, 34, 35), (4, 3, 27, 28), (19, 18, 42, 43), (12, 11, 35, 36), (5, 4, 28, 29), (20, 19, 43, 44), (13, 12, 36, 37), (6, 5, 29, 30), (21, 20, 44, 45), (14, 13, 37, 38), (7, 6, 30, 31), (22, 21, 45, 46), (15, 14, 38, 39), (8, 7, 31, 32), (23, 22, 46, 47), (1, 0, 24, 25), (16, 15, 39, 40), (9, 8, 32, 33), (0, 23, 47, 24), (2, 1, 25, 26), (17, 16, 40, 41), (25, 24, 47, 46, 45, 44, 43, 42, 41, 40, 39, 38, 37, 36, 35, 34, 33, 32, 31, 30, 29, 28, 27, 26), (1, 2, 3, 4, 5, 6, 7, 8, 9, 10, 11, 12, 13, 14, 15, 16, 17, 18, 19, 20, 21, 22, 23, 0)])
_uv = me_circle.uv_layers.new(name='UVMap')
_uv.uv.foreach_set('vector', [0.7324, 0.1211, 0.7324, 0.1815, 0.6855, 0.1815, 0.6855, 0.1211, 0.826, 0.1211, 0.826, 0.1815, 0.7792, 0.1815, 0.7792, 0.1211, 0.7324, 0.3585, 0.7324, 0.3044, 0.7792, 0.3044, 0.7792, 0.3585, 0.7324, 0.06698, 0.7324, 0.1211, 0.6855, 0.1211, 0.6855, 0.06698, 0.826, 0.06698, 0.826, 0.1211, 0.7792, 0.1211, 0.7792, 0.06698, 0.7324, 0.4126, 0.7324, 0.3585, 0.7792, 0.3585, 0.7792, 0.4126, 0.7324, 0.02278, 0.7324, 0.06698, 0.6855, 0.06698, 0.6855, 0.02278, 0.826, 0.02278, 0.826, 0.06698, 0.7792, 0.06698, 0.7792, 0.02278, 0.7324, 0.473, 0.7324, 0.4126, 0.7792, 0.4126, 0.7792, 0.473, 0.7324, 0.06698, 0.7324, 0.02278, 0.7792, 0.02278, 0.7792, 0.06698, 0.7324, 0.3585, 0.7324, 0.4027, 0.6855, 0.4027, 0.6855, 0.3585, 0.7324, 0.5355, 0.7324, 0.473, 0.7792, 0.473, 0.7792, 0.5355, 0.7324, 0.1211, 0.7324, 0.06698, 0.7792, 0.06698, 0.7792, 0.1211, 0.7324, 0.3044, 0.7324, 0.3585, 0.6855, 0.3585, 0.6855, 0.3044, 0.7324, 0.5959, 0.7324, 0.5355, 0.7792, 0.5355, 0.7792, 0.5959, 0.7324, 0.1815, 0.7324, 0.1211, 0.7792, 0.1211, 0.7792, 0.1815, 0.7324, 0.244, 0.7324, 0.3044, 0.6855, 0.3044, 0.6855, 0.244, 0.7324, 0.65, 0.7324, 0.5959, 0.7792, 0.5959, 0.7792, 0.65, 0.826, 0.244, 0.826, 0.3044, 0.7792, 0.3044, 0.7792, 0.244, 0.7324, 0.244, 0.7324, 0.1815, 0.7792, 0.1815, 0.7792, 0.244, 0.7324, 0.1815, 0.7324, 0.244, 0.6855, 0.244, 0.6855, 0.1815, 0.826, 0.3044, 0.826, 0.3585, 0.7792, 0.3585, 0.7792, 0.3044, 0.826, 0.1815, 0.826, 0.244, 0.7792, 0.244, 0.7792, 0.1815, 0.7324, 0.3044, 0.7324, 0.244, 0.7792, 0.244, 0.7792, 0.3044, 0.2108, 0.7662, 0.2108, 0.7037, 0.2269, 0.6433, 0.2582, 0.5892, 0.3024, 0.545, 0.3565, 0.5137, 0.4169, 0.4975, 0.4794, 0.4975, 0.5398, 0.5137, 0.5939, 0.545, 0.6381, 0.5892, 0.6693, 0.6433, 0.6855, 0.7037, 0.6855, 0.7662, 0.6693, 0.8265, 0.6381, 0.8807, 0.5939, 0.9249, 0.5398, 0.9561, 0.4794, 0.9723, 0.4169, 0.9723, 0.3565, 0.9561, 0.3024, 0.9249, 0.2582, 0.8807, 0.2269, 0.8265, 0.6693, 0.3518, 0.6381, 0.4059, 0.5939, 0.4501, 0.5398, 0.4814, 0.4794, 0.4975, 0.4169, 0.4975, 0.3565, 0.4814, 0.3024, 0.4501, 0.2582, 0.4059, 0.2269, 0.3518, 0.2108, 0.2914, 0.2108, 0.2289, 0.2269, 0.1685, 0.2582, 0.1144, 0.3024, 0.07021, 0.3565, 0.03896, 0.4169, 0.02278, 0.4794, 0.02278, 0.5398, 0.03896, 0.5939, 0.07021, 0.6381, 0.1144, 0.6693, 0.1685, 0.6855, 0.2289, 0.6855, 0.2914])
me_circle.materials.append(mat_body)
me_circle.use_remesh_preserve_volume = False
me_circle.use_remesh_preserve_attributes = False
me_circle.use_mirror_vertex_groups = False
me_circle.update()

# ---- objects
ob_top = bpy.data.objects.new('Top', me_circle_002)
ob_ldr = bpy.data.objects.new('Ldr', me_circle)

# ---- transforms, parenting, visibility, modifiers, constraints
ob_top.location = (0.0, 0.0, 0.3247)
ob_top.scale = (2.893, 2.893, 2.893)
ob_top.lineart.crease_threshold = 0.0
ob_ldr.location = (0.0, 0.0, 0.0)
ob_ldr.scale = (2.893, 2.893, 2.893)
ob_ldr.lineart.crease_threshold = 0.0

# ---- collection membership
col_collection_1.objects.link(ob_top)
col_collection_1.objects.link(ob_ldr)

# ---- scene / render settings (as saved in the file)
scene.frame_start = 1; scene.frame_end = 250; scene.frame_set(1)
scene.render.engine = 'BLENDER_EEVEE_NEXT'
scene.render.dither_intensity = 0.0
scene.cycles.use_denoising = False
scene.cycles.samples = 128
scene.cycles.sampling_pattern = 'TABULATED_SOBOL'
scene.cycles.use_adaptive_sampling = False
scene.cycles.use_light_tree = False
scene.cycles.blur_glossy = 0.0
scene.cycles.sample_clamp_indirect = 0.0
scene.view_settings.view_transform = 'Standard'
bpy.context.view_layer.update()

# ---- added for rendering (the .blend has no active camera and no usable light): camera, sun
cam_auto = bpy.data.cameras.new('AutoCamera')
cam_auto.lens = 50.0
cam_auto.sensor_width = 36.0
cam_auto.clip_end = 1000.0
ob_auto_camera = bpy.data.objects.new('AutoCamera', cam_auto)
scene.collection.objects.link(ob_auto_camera)
ob_auto_camera.location = (7.59457, -9.11349, 6.11878)
ob_auto_camera.rotation_euler = (1.09748, -7.21219e-08, 0.694738)
scene.camera = ob_auto_camera
light_auto_sun = bpy.data.lights.new('AutoSun', 'SUN')
light_auto_sun.energy = 3.0
light_auto_sun.angle = 0.0523599
ob_auto_sun = bpy.data.objects.new('AutoSun', light_auto_sun)
scene.collection.objects.link(ob_auto_sun)
ob_auto_sun.rotation_euler = (0.872665, 0.174533, 0.523599)
bpy.context.view_layer.update()
